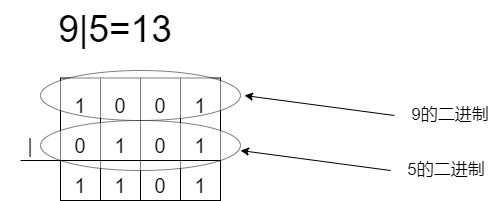

The diagram above was exported from draw.io. Its source (the exported page's mxGraphModel, read from the mxfile embedded in the PNG):
<mxGraphModel dx="1221" dy="823" grid="1" gridSize="10" guides="1" tooltips="1" connect="1" arrows="1" fold="1" page="1" pageScale="1" pageWidth="827" pageHeight="1169" math="0" shadow="0">
  <root>
    <mxCell id="0" />
    <mxCell id="1" parent="0" />
    <mxCell id="x-joSnaQh-ydxConVJB_-1" value="" style="rounded=0;whiteSpace=wrap;html=1;" vertex="1" parent="1">
      <mxGeometry x="200" y="157.5" width="40" height="122.5" as="geometry" />
    </mxCell>
    <mxCell id="x-joSnaQh-ydxConVJB_-2" value="" style="rounded=0;whiteSpace=wrap;html=1;" vertex="1" parent="1">
      <mxGeometry x="160" y="157.5" width="40" height="122.5" as="geometry" />
    </mxCell>
    <mxCell id="x-joSnaQh-ydxConVJB_-3" value="" style="rounded=0;whiteSpace=wrap;html=1;" vertex="1" parent="1">
      <mxGeometry x="120" y="157.5" width="40" height="122.5" as="geometry" />
    </mxCell>
    <mxCell id="x-joSnaQh-ydxConVJB_-4" value="" style="rounded=0;whiteSpace=wrap;html=1;" vertex="1" parent="1">
      <mxGeometry x="80" y="157.5" width="40" height="122.5" as="geometry" />
    </mxCell>
    <mxCell id="x-joSnaQh-ydxConVJB_-5" value="" style="ellipse;whiteSpace=wrap;html=1;opacity=50;" vertex="1" parent="1">
      <mxGeometry x="60" y="200" width="200" height="50" as="geometry" />
    </mxCell>
    <mxCell id="x-joSnaQh-ydxConVJB_-6" value="" style="ellipse;whiteSpace=wrap;html=1;opacity=50;" vertex="1" parent="1">
      <mxGeometry x="60" y="150" width="200" height="50" as="geometry" />
    </mxCell>
    <mxCell id="x-joSnaQh-ydxConVJB_-7" value="&lt;font style=&quot;font-size: 37px;&quot;&gt;9|5=13&lt;/font&gt;" style="text;strokeColor=none;align=center;fillColor=none;html=1;verticalAlign=middle;whiteSpace=wrap;rounded=0;" vertex="1" parent="1">
      <mxGeometry x="70" y="80" width="130" height="60" as="geometry" />
    </mxCell>
    <mxCell id="x-joSnaQh-ydxConVJB_-8" value="&lt;font style=&quot;font-size: 20px;&quot;&gt;1&lt;/font&gt;" style="text;strokeColor=none;align=center;fillColor=none;html=1;verticalAlign=middle;whiteSpace=wrap;rounded=0;" vertex="1" parent="1">
      <mxGeometry x="70" y="170" width="60" height="30" as="geometry" />
    </mxCell>
    <mxCell id="x-joSnaQh-ydxConVJB_-9" value="&lt;font style=&quot;font-size: 20px;&quot;&gt;1&lt;/font&gt;" style="text;strokeColor=none;align=center;fillColor=none;html=1;verticalAlign=middle;whiteSpace=wrap;rounded=0;" vertex="1" parent="1">
      <mxGeometry x="190" y="170" width="60" height="30" as="geometry" />
    </mxCell>
    <mxCell id="x-joSnaQh-ydxConVJB_-10" value="&lt;font style=&quot;font-size: 20px;&quot;&gt;0&lt;/font&gt;" style="text;strokeColor=none;align=center;fillColor=none;html=1;verticalAlign=middle;whiteSpace=wrap;rounded=0;" vertex="1" parent="1">
      <mxGeometry x="110" y="170" width="60" height="30" as="geometry" />
    </mxCell>
    <mxCell id="x-joSnaQh-ydxConVJB_-11" value="&lt;font style=&quot;font-size: 20px;&quot;&gt;0&lt;/font&gt;" style="text;strokeColor=none;align=center;fillColor=none;html=1;verticalAlign=middle;whiteSpace=wrap;rounded=0;" vertex="1" parent="1">
      <mxGeometry x="150" y="170" width="60" height="30" as="geometry" />
    </mxCell>
    <mxCell id="x-joSnaQh-ydxConVJB_-12" value="&lt;font style=&quot;font-size: 20px;&quot;&gt;0&lt;/font&gt;" style="text;strokeColor=none;align=center;fillColor=none;html=1;verticalAlign=middle;whiteSpace=wrap;rounded=0;" vertex="1" parent="1">
      <mxGeometry x="70" y="210" width="60" height="30" as="geometry" />
    </mxCell>
    <mxCell id="x-joSnaQh-ydxConVJB_-13" value="&lt;span style=&quot;font-size: 20px;&quot;&gt;1&lt;/span&gt;" style="text;strokeColor=none;align=center;fillColor=none;html=1;verticalAlign=middle;whiteSpace=wrap;rounded=0;" vertex="1" parent="1">
      <mxGeometry x="110" y="210" width="60" height="30" as="geometry" />
    </mxCell>
    <mxCell id="x-joSnaQh-ydxConVJB_-14" value="&lt;font style=&quot;font-size: 20px;&quot;&gt;0&lt;/font&gt;" style="text;strokeColor=none;align=center;fillColor=none;html=1;verticalAlign=middle;whiteSpace=wrap;rounded=0;" vertex="1" parent="1">
      <mxGeometry x="150" y="210" width="60" height="30" as="geometry" />
    </mxCell>
    <mxCell id="x-joSnaQh-ydxConVJB_-15" value="&lt;font style=&quot;font-size: 20px;&quot;&gt;1&lt;/font&gt;" style="text;strokeColor=none;align=center;fillColor=none;html=1;verticalAlign=middle;whiteSpace=wrap;rounded=0;" vertex="1" parent="1">
      <mxGeometry x="190" y="210" width="60" height="30" as="geometry" />
    </mxCell>
    <mxCell id="x-joSnaQh-ydxConVJB_-16" value="&lt;font style=&quot;font-size: 20px;&quot;&gt;|&lt;/font&gt;" style="text;strokeColor=none;align=center;fillColor=none;html=1;verticalAlign=middle;whiteSpace=wrap;rounded=0;" vertex="1" parent="1">
      <mxGeometry x="20" y="210" width="60" height="30" as="geometry" />
    </mxCell>
    <mxCell id="x-joSnaQh-ydxConVJB_-17" value="" style="endArrow=none;html=1;rounded=0;" edge="1" parent="1">
      <mxGeometry width="50" height="50" relative="1" as="geometry">
        <mxPoint x="40" y="240" as="sourcePoint" />
        <mxPoint x="240" y="240" as="targetPoint" />
      </mxGeometry>
    </mxCell>
    <mxCell id="x-joSnaQh-ydxConVJB_-18" value="&lt;font style=&quot;font-size: 20px;&quot;&gt;1&lt;/font&gt;" style="text;strokeColor=none;align=center;fillColor=none;html=1;verticalAlign=middle;whiteSpace=wrap;rounded=0;" vertex="1" parent="1">
      <mxGeometry x="70" y="250" width="60" height="30" as="geometry" />
    </mxCell>
    <mxCell id="x-joSnaQh-ydxConVJB_-19" value="&lt;font style=&quot;font-size: 20px;&quot;&gt;1&lt;/font&gt;" style="text;strokeColor=none;align=center;fillColor=none;html=1;verticalAlign=middle;whiteSpace=wrap;rounded=0;" vertex="1" parent="1">
      <mxGeometry x="110" y="250" width="60" height="30" as="geometry" />
    </mxCell>
    <mxCell id="x-joSnaQh-ydxConVJB_-20" value="&lt;font style=&quot;font-size: 20px;&quot;&gt;0&lt;/font&gt;" style="text;strokeColor=none;align=center;fillColor=none;html=1;verticalAlign=middle;whiteSpace=wrap;rounded=0;" vertex="1" parent="1">
      <mxGeometry x="150" y="250" width="60" height="30" as="geometry" />
    </mxCell>
    <mxCell id="x-joSnaQh-ydxConVJB_-21" value="&lt;font style=&quot;font-size: 20px;&quot;&gt;1&lt;/font&gt;" style="text;strokeColor=none;align=center;fillColor=none;html=1;verticalAlign=middle;whiteSpace=wrap;rounded=0;" vertex="1" parent="1">
      <mxGeometry x="190" y="250" width="60" height="30" as="geometry" />
    </mxCell>
    <mxCell id="x-joSnaQh-ydxConVJB_-22" value="" style="endArrow=classic;html=1;rounded=0;" edge="1" parent="1">
      <mxGeometry width="50" height="50" relative="1" as="geometry">
        <mxPoint x="414" y="195" as="sourcePoint" />
        <mxPoint x="264" y="175" as="targetPoint" />
      </mxGeometry>
    </mxCell>
    <mxCell id="x-joSnaQh-ydxConVJB_-23" value="&lt;font style=&quot;font-size: 17px;&quot;&gt;9的二进制&lt;/font&gt;" style="text;strokeColor=none;align=center;fillColor=none;html=1;verticalAlign=middle;whiteSpace=wrap;rounded=0;" vertex="1" parent="1">
      <mxGeometry x="420" y="180" width="100" height="30" as="geometry" />
    </mxCell>
    <mxCell id="x-joSnaQh-ydxConVJB_-24" value="" style="endArrow=classic;html=1;rounded=0;" edge="1" parent="1">
      <mxGeometry width="50" height="50" relative="1" as="geometry">
        <mxPoint x="410" y="250" as="sourcePoint" />
        <mxPoint x="260" y="230" as="targetPoint" />
      </mxGeometry>
    </mxCell>
    <mxCell id="x-joSnaQh-ydxConVJB_-25" value="&lt;font style=&quot;font-size: 17px;&quot;&gt;5的二进制&lt;/font&gt;" style="text;strokeColor=none;align=center;fillColor=none;html=1;verticalAlign=middle;whiteSpace=wrap;rounded=0;" vertex="1" parent="1">
      <mxGeometry x="416" y="235" width="100" height="30" as="geometry" />
    </mxCell>
  </root>
</mxGraphModel>